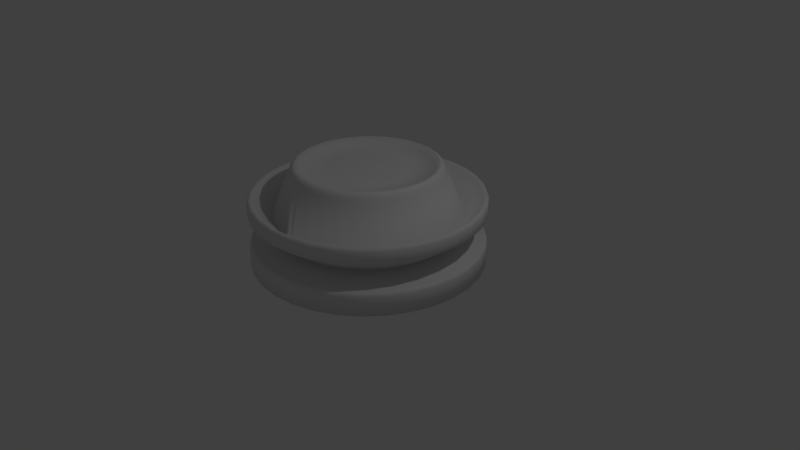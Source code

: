 # Source: Chess_piece_base.blend  (saved by Blender 2.79.0; exported with 4.5.12 LTS)
import bpy
from mathutils import Matrix  # noqa: F401  (used for matrix-valued properties, if any)

bpy.ops.wm.read_factory_settings(use_empty=True)
scene = bpy.context.scene
scene.name = 'Scene'

# ---- collections
col_collection_1 = bpy.data.collections.new('Collection 1'); scene.collection.children.link(col_collection_1)

# ---- world
world_world = bpy.data.worlds.new('World'); scene.world = world_world
world_world.color = (0.05088, 0.05088, 0.05088)
world_world.use_sun_shadow = False
world_world.sun_shadow_jitter_overblur = 0.0
world_world.cycles.sampling_method = 'MANUAL'

# ---- cameras
cam_camera = bpy.data.cameras.new('Camera')
cam_camera.clip_end = 100.0
cam_camera.lens = 35.0
cam_camera.sensor_width = 32.0
cam_camera.sensor_height = 18.0
cam_camera.ortho_scale = 7.314
cam_camera.dof.focus_distance = 0.0
cam_camera.dof.aperture_fstop = 128.0

# ---- lights
light_lamp = bpy.data.lights.new('Lamp', 'POINT')
light_lamp.transmission_factor = 0.0
light_lamp.cutoff_distance = 30.0
light_lamp.energy = 100.0
light_lamp.shadow_buffer_clip_start = 1.001
light_lamp.shadow_soft_size = 0.1
light_lamp.shadow_maximum_resolution = 0.006
light_lamp.use_absolute_resolution = True

# ---- meshes
me_cylinder = bpy.data.meshes.new('Cylinder')
me_cylinder.from_pydata([(0.0, 1.5, -1.0), (1.124e-07, 0.5469, 0.1895), (0.2926, 1.471, -1.0), (0.1067, 0.5364, 0.1895), (0.574, 1.386, -1.0), (0.2093, 0.5052, 0.1895), (0.8334, 1.247, -1.0), (0.3038, 0.4547, 0.1895), (1.061, 1.061, -1.0), (0.3867, 0.3867, 0.1895), (1.247, 0.8334, -1.0), (0.4547, 0.3038, 0.1895), (1.386, 0.574, -1.0), (0.5052, 0.2093, 0.1895), (1.471, 0.2926, -1.0), (0.5364, 0.1067, 0.1895), (1.5, 1.132e-07, -1.0), (0.5469, 3.585e-07, 0.1895), (1.471, -0.2926, -1.0), (0.5364, -0.1067, 0.1895), (1.386, -0.574, -1.0), (0.5052, -0.2093, 0.1895), (1.247, -0.8334, -1.0), (0.4547, -0.3038, 0.1895), (1.061, -1.061, -1.0), (0.3867, -0.3867, 0.1895), (0.8334, -1.247, -1.0), (0.3038, -0.4547, 0.1895), (0.574, -1.386, -1.0), (0.2093, -0.5052, 0.1895), (0.2926, -1.471, -1.0), (0.1067, -0.5364, 0.1895), (-4.888e-07, -1.5, -1.0), (-6.575e-08, -0.5469, 0.1895), (-0.2926, -1.471, -1.0), (-0.1067, -0.5364, 0.1895), (-0.574, -1.386, -1.0), (-0.2093, -0.5052, 0.1895), (-0.8334, -1.247, -1.0), (-0.3038, -0.4547, 0.1895), (-1.061, -1.061, -1.0), (-0.3867, -0.3867, 0.1895), (-1.247, -0.8334, -1.0), (-0.4547, -0.3038, 0.1895), (-1.386, -0.574, -1.0), (-0.5052, -0.2093, 0.1895), (-1.471, -0.2926, -1.0), (-0.5364, -0.1067, 0.1895), (-1.5, 1.448e-06, -1.0), (-0.5469, 8.452e-07, 0.1895), (-1.471, 0.2926, -1.0), (-0.5364, 0.1067, 0.1895), (-1.386, 0.574, -1.0), (-0.5052, 0.2093, 0.1895), (-1.247, 0.8334, -1.0), (-0.4547, 0.3038, 0.1895), (-1.061, 1.061, -1.0), (-0.3867, 0.3867, 0.1895), (-0.8334, 1.247, -1.0), (-0.3038, 0.4547, 0.1895), (-0.574, 1.386, -1.0), (-0.2093, 0.5052, 0.1895), (-0.2926, 1.471, -1.0), (-0.1067, 0.5364, 0.1895), (5.32e-08, 1.049, -0.6506), (0.0, 1.5, -0.3249), (7.786e-08, 0.84, 0.21), (0.1639, 0.8238, 0.21), (0.2926, 1.471, -0.3249), (0.2047, 1.029, -0.6506), (0.3214, 0.776, 0.21), (0.574, 1.386, -0.3249), (0.4014, 0.9692, -0.6506), (0.4667, 0.6984, 0.21), (0.8334, 1.247, -0.3249), (0.5828, 0.8722, -0.6506), (0.5939, 0.5939, 0.21), (1.061, 1.061, -0.3249), (0.7418, 0.7418, -0.6506), (0.6984, 0.4667, 0.21), (1.247, 0.8334, -0.3249), (0.8722, 0.5828, -0.6506), (0.776, 0.3214, 0.21), (1.386, 0.574, -0.3249), (0.9692, 0.4014, -0.6506), (0.8238, 0.1639, 0.21), (1.471, 0.2926, -0.3249), (1.029, 0.2047, -0.6506), (0.84, 2.831e-07, 0.21), (1.5, 1.132e-07, -0.3249), (1.049, 2.293e-07, -0.6506), (0.8238, -0.1639, 0.21), (1.471, -0.2926, -0.3249), (1.029, -0.2047, -0.6506), (0.776, -0.3214, 0.21), (1.386, -0.574, -0.3249), (0.9692, -0.4014, -0.6506), (0.6984, -0.4667, 0.21), (1.247, -0.8334, -0.3249), (0.8722, -0.5828, -0.6506), (0.5939, -0.5939, 0.21), (1.061, -1.061, -0.3249), (0.7418, -0.7418, -0.6506), (0.4667, -0.6984, 0.21), (0.8334, -1.247, -0.3249), (0.5828, -0.8722, -0.6506), (0.3214, -0.776, 0.21), (0.574, -1.386, -0.3249), (0.4014, -0.9692, -0.6506), (0.1639, -0.8238, 0.21), (0.2926, -1.471, -0.3249), (0.2047, -1.029, -0.6506), (-1.958e-07, -0.84, 0.21), (-4.888e-07, -1.5, -0.3249), (-2.886e-07, -1.049, -0.6506), (-0.1639, -0.8238, 0.21), (-0.2926, -1.471, -0.3249), (-0.2047, -1.029, -0.6506), (-0.3214, -0.776, 0.21), (-0.574, -1.386, -0.3249), (-0.4014, -0.9692, -0.6506), (-0.4667, -0.6984, 0.21), (-0.8334, -1.247, -0.3249), (-0.5828, -0.8722, -0.6506), (-0.5939, -0.5939, 0.21), (-1.061, -1.061, -0.3249), (-0.7418, -0.7418, -0.6506), (-0.6984, -0.4667, 0.21), (-1.247, -0.8334, -0.3249), (-0.8722, -0.5828, -0.6506), (-0.776, -0.3214, 0.21), (-1.386, -0.574, -0.3249), (-0.9692, -0.4014, -0.6506), (-0.8238, -0.1639, 0.21), (-1.471, -0.2926, -0.3249), (-1.029, -0.2047, -0.6506), (-0.84, 1.031e-06, 0.21), (-1.5, 1.448e-06, -0.3249), (-1.049, 1.163e-06, -0.6506), (-0.8238, 0.1639, 0.21), (-1.471, 0.2926, -0.3249), (-1.029, 0.2047, -0.6506), (-0.776, 0.3214, 0.21), (-1.386, 0.574, -0.3249), (-0.9692, 0.4014, -0.6506), (-0.6984, 0.4667, 0.21), (-1.247, 0.8334, -0.3249), (-0.8722, 0.5828, -0.6506), (-0.5939, 0.5939, 0.21), (-1.061, 1.061, -0.3249), (-0.7418, 0.7418, -0.6506), (-0.4667, 0.6984, 0.21), (-0.8334, 1.247, -0.3249), (-0.5828, 0.8722, -0.6506), (-0.3214, 0.776, 0.21), (-0.574, 1.386, -0.3249), (-0.4014, 0.9692, -0.6506), (-0.1639, 0.8238, 0.21), (-0.2926, 1.471, -0.3249), (-0.2047, 1.029, -0.6506), (3.482e-08, 1.205, -0.3705), (0.2351, 1.182, -0.3705), (0.4611, 1.113, -0.3705), (0.6694, 1.002, -0.3705), (0.852, 0.852, -0.3705), (1.002, 0.6694, -0.3705), (1.113, 0.4611, -0.3705), (1.182, 0.2351, -0.3705), (1.205, 1.892e-07, -0.3705), (1.182, -0.2351, -0.3705), (1.113, -0.4611, -0.3705), (1.002, -0.6694, -0.3705), (0.852, -0.852, -0.3705), (0.6694, -1.002, -0.3705), (0.4611, -1.113, -0.3705), (0.2351, -1.182, -0.3705), (-3.578e-07, -1.205, -0.3705), (-0.2351, -1.182, -0.3705), (-0.4611, -1.113, -0.3705), (-0.6694, -1.002, -0.3705), (-0.852, -0.852, -0.3705), (-1.002, -0.6694, -0.3705), (-1.113, -0.4611, -0.3705), (-1.182, -0.2351, -0.3705), (-1.205, 1.262e-06, -0.3705), (-1.182, 0.2351, -0.3705), (-1.113, 0.4611, -0.3705), (-1.002, 0.6694, -0.3705), (-0.852, 0.852, -0.3705), (-0.6694, 1.002, -0.3705), (-0.4611, 1.113, -0.3705), (-0.2351, 1.182, -0.3705), (6.709e-08, 0.9644, 0.186), (7.791e-08, 0.8815, 0.2766), (6.956e-08, 0.9516, 0.2269), (7.358e-08, 0.9212, 0.2601), (0.172, 0.8645, 0.2766), (0.1881, 0.9458, 0.186), (0.1797, 0.9035, 0.2601), (0.1856, 0.9333, 0.2269), (0.3373, 0.8144, 0.2766), (0.369, 0.891, 0.186), (0.3525, 0.8511, 0.2601), (0.3641, 0.8791, 0.2269), (0.4897, 0.7329, 0.2766), (0.5358, 0.8018, 0.186), (0.5118, 0.766, 0.2601), (0.5287, 0.7912, 0.2269), (0.6233, 0.6233, 0.2766), (0.6819, 0.6819, 0.186), (0.6514, 0.6514, 0.2601), (0.6729, 0.6729, 0.2269), (0.7329, 0.4897, 0.2766), (0.8018, 0.5358, 0.186), (0.766, 0.5118, 0.2601), (0.7912, 0.5287, 0.2269), (0.8144, 0.3373, 0.2766), (0.891, 0.369, 0.186), (0.8511, 0.3525, 0.2601), (0.8791, 0.3641, 0.2269), (0.8645, 0.172, 0.2766), (0.9458, 0.1881, 0.186), (0.9035, 0.1797, 0.2601), (0.9333, 0.1856, 0.2269), (0.8815, 2.605e-07, 0.2766), (0.9644, 2.384e-07, 0.186), (0.9212, 2.505e-07, 0.2601), (0.9516, 2.425e-07, 0.2269), (0.8645, -0.172, 0.2766), (0.9458, -0.1881, 0.186), (0.9035, -0.1797, 0.2601), (0.9333, -0.1856, 0.2269), (0.8144, -0.3373, 0.2766), (0.891, -0.369, 0.186), (0.8511, -0.3525, 0.2601), (0.8791, -0.3641, 0.2269), (0.7329, -0.4897, 0.2766), (0.8018, -0.5358, 0.186), (0.766, -0.5118, 0.2601), (0.7912, -0.5287, 0.2269), (0.6233, -0.6233, 0.2766), (0.6819, -0.6819, 0.186), (0.6514, -0.6514, 0.2601), (0.6729, -0.6729, 0.2269), (0.4897, -0.7329, 0.2766), (0.5358, -0.8018, 0.186), (0.5118, -0.766, 0.2601), (0.5287, -0.7912, 0.2269), (0.3373, -0.8144, 0.2766), (0.369, -0.891, 0.186), (0.3525, -0.8511, 0.2601), (0.3641, -0.8791, 0.2269), (0.172, -0.8645, 0.2766), (0.1881, -0.9458, 0.186), (0.1797, -0.9035, 0.2601), (0.1856, -0.9333, 0.2269), (-2.093e-07, -0.8815, 0.2766), (-2.471e-07, -0.9644, 0.186), (-2.266e-07, -0.9212, 0.2601), (-2.405e-07, -0.9516, 0.2269), (-0.172, -0.8645, 0.2766), (-0.1881, -0.9458, 0.186), (-0.1797, -0.9035, 0.2601), (-0.1856, -0.9333, 0.2269), (-0.3373, -0.8144, 0.2766), (-0.369, -0.891, 0.186), (-0.3525, -0.8511, 0.2601), (-0.3641, -0.8791, 0.2269), (-0.4897, -0.7329, 0.2766), (-0.5358, -0.8018, 0.186), (-0.5118, -0.766, 0.2601), (-0.5287, -0.7912, 0.2269), (-0.6233, -0.6233, 0.2766), (-0.6819, -0.6819, 0.186), (-0.6514, -0.6514, 0.2601), (-0.6729, -0.6729, 0.2269), (-0.7329, -0.4897, 0.2766), (-0.8018, -0.5358, 0.186), (-0.766, -0.5118, 0.2601), (-0.7912, -0.5287, 0.2269), (-0.8144, -0.3373, 0.2766), (-0.891, -0.369, 0.186), (-0.8511, -0.3525, 0.2601), (-0.8791, -0.3641, 0.2269), (-0.8645, -0.172, 0.2766), (-0.9458, -0.1881, 0.186), (-0.9035, -0.1797, 0.2601), (-0.9333, -0.1856, 0.2269), (-0.8815, 1.045e-06, 0.2766), (-0.9644, 1.097e-06, 0.186), (-0.9212, 1.07e-06, 0.2601), (-0.9516, 1.089e-06, 0.2269), (-0.8645, 0.172, 0.2766), (-0.9458, 0.1881, 0.186), (-0.9035, 0.1797, 0.2601), (-0.9333, 0.1856, 0.2269), (-0.8144, 0.3373, 0.2766), (-0.891, 0.369, 0.186), (-0.8511, 0.3525, 0.2601), (-0.8791, 0.3641, 0.2269), (-0.7329, 0.4897, 0.2766), (-0.8018, 0.5358, 0.186), (-0.766, 0.5118, 0.2601), (-0.7912, 0.5287, 0.2269), (-0.6233, 0.6233, 0.2766), (-0.6819, 0.6819, 0.186), (-0.6514, 0.6514, 0.2601), (-0.6729, 0.6729, 0.2269), (-0.4897, 0.7329, 0.2766), (-0.5358, 0.8018, 0.186), (-0.5118, 0.766, 0.2601), (-0.5287, 0.7912, 0.2269), (-0.3373, 0.8144, 0.2766), (-0.369, 0.891, 0.186), (-0.3525, 0.8511, 0.2601), (-0.3641, 0.8791, 0.2269), (-0.172, 0.8645, 0.2766), (-0.1881, 0.9458, 0.186), (-0.1797, 0.9035, 0.2601), (-0.1856, 0.9333, 0.2269), (7.649e-09, 1.435, -0.1468), (0.0, 1.5, -0.1739), (2.27e-09, 1.481, -0.1286), (0.2926, 1.471, -0.1739), (0.28, 1.408, -0.1468), (0.2889, 1.453, -0.1286), (0.574, 1.386, -0.1739), (0.5492, 1.326, -0.1468), (0.5668, 1.368, -0.1286), (0.8334, 1.247, -0.1739), (0.7973, 1.193, -0.1468), (0.8228, 1.231, -0.1286), (1.061, 1.061, -0.1739), (1.015, 1.015, -0.1468), (1.047, 1.047, -0.1286), (1.247, 0.8334, -0.1739), (1.193, 0.7973, -0.1468), (1.231, 0.8228, -0.1286), (1.386, 0.574, -0.1739), (1.326, 0.5492, -0.1468), (1.368, 0.5668, -0.1286), (1.471, 0.2926, -0.1739), (1.408, 0.28, -0.1468), (1.453, 0.2889, -0.1286), (1.5, 1.132e-07, -0.1739), (1.435, 1.299e-07, -0.1468), (1.481, 1.182e-07, -0.1286), (1.471, -0.2926, -0.1739), (1.408, -0.28, -0.1468), (1.453, -0.2889, -0.1286), (1.386, -0.574, -0.1739), (1.326, -0.5492, -0.1468), (1.368, -0.5668, -0.1286), (1.247, -0.8334, -0.1739), (1.193, -0.7973, -0.1468), (1.231, -0.8228, -0.1286), (1.061, -1.061, -0.1739), (1.015, -1.015, -0.1468), (1.047, -1.047, -0.1286), (0.8334, -1.247, -0.1739), (0.7973, -1.193, -0.1468), (0.8228, -1.231, -0.1286), (0.574, -1.386, -0.1739), (0.5492, -1.326, -0.1468), (0.5668, -1.368, -0.1286), (0.2926, -1.471, -0.1739), (0.28, -1.408, -0.1468), (0.2889, -1.453, -0.1286), (-4.888e-07, -1.5, -0.1739), (-4.6e-07, -1.435, -0.1468), (-4.803e-07, -1.481, -0.1286), (-0.2926, -1.471, -0.1739), (-0.28, -1.408, -0.1468), (-0.2889, -1.453, -0.1286), (-0.574, -1.386, -0.1739), (-0.5492, -1.326, -0.1468), (-0.5668, -1.368, -0.1286), (-0.8334, -1.247, -0.1739), (-0.7973, -1.193, -0.1468), (-0.8228, -1.231, -0.1286), (-1.061, -1.061, -0.1739), (-1.015, -1.015, -0.1468), (-1.047, -1.047, -0.1286), (-1.247, -0.8334, -0.1739), (-1.193, -0.7973, -0.1468), (-1.231, -0.8228, -0.1286), (-1.386, -0.574, -0.1739), (-1.326, -0.5492, -0.1468), (-1.368, -0.5668, -0.1286), (-1.471, -0.2926, -0.1739), (-1.408, -0.28, -0.1468), (-1.453, -0.2889, -0.1286), (-1.5, 1.448e-06, -0.1739), (-1.435, 1.407e-06, -0.1468), (-1.481, 1.436e-06, -0.1286), (-1.471, 0.2926, -0.1739), (-1.408, 0.28, -0.1468), (-1.453, 0.2889, -0.1286), (-1.386, 0.574, -0.1739), (-1.326, 0.5492, -0.1468), (-1.368, 0.5668, -0.1286), (-1.247, 0.8334, -0.1739), (-1.193, 0.7973, -0.1468), (-1.231, 0.8228, -0.1286), (-1.061, 1.061, -0.1739), (-1.015, 1.015, -0.1468), (-1.047, 1.047, -0.1286), (-0.8334, 1.247, -0.1739), (-0.7973, 1.193, -0.1468), (-0.8228, 1.231, -0.1286), (-0.574, 1.386, -0.1739), (-0.5492, 1.326, -0.1468), (-0.5668, 1.368, -0.1286), (-0.2926, 1.471, -0.1739), (-0.28, 1.408, -0.1468), (-0.2889, 1.453, -0.1286), (5.861e-09, 1.45, -0.703), (0.0, 1.5, -0.7495), (2.969e-09, 1.475, -0.7081), (8.149e-10, 1.493, -0.7251), (0.2926, 1.471, -0.7495), (0.2829, 1.422, -0.703), (0.2913, 1.465, -0.7251), (0.2878, 1.447, -0.7081), (0.574, 1.386, -0.7495), (0.555, 1.34, -0.703), (0.5715, 1.38, -0.7251), (0.5645, 1.363, -0.7081), (0.8334, 1.247, -0.7495), (0.8058, 1.206, -0.703), (0.8297, 1.242, -0.7251), (0.8196, 1.227, -0.7081), (1.061, 1.061, -0.7495), (1.026, 1.026, -0.703), (1.056, 1.056, -0.7251), (1.043, 1.043, -0.7081), (1.247, 0.8334, -0.7495), (1.206, 0.8058, -0.703), (1.242, 0.8297, -0.7251), (1.227, 0.8196, -0.7081), (1.386, 0.574, -0.7495), (1.34, 0.555, -0.703), (1.38, 0.5715, -0.7251), (1.363, 0.5645, -0.7081), (1.471, 0.2926, -0.7495), (1.422, 0.2829, -0.703), (1.465, 0.2913, -0.7251), (1.447, 0.2878, -0.7081), (1.5, 1.132e-07, -0.7495), (1.45, 1.26e-07, -0.703), (1.493, 1.15e-07, -0.7251), (1.475, 1.197e-07, -0.7081), (1.471, -0.2926, -0.7495), (1.422, -0.2829, -0.703), (1.465, -0.2913, -0.7251), (1.447, -0.2878, -0.7081), (1.386, -0.574, -0.7495), (1.34, -0.555, -0.703), (1.38, -0.5715, -0.7251), (1.363, -0.5645, -0.7081), (1.247, -0.8334, -0.7495), (1.206, -0.8058, -0.703), (1.242, -0.8297, -0.7251), (1.227, -0.8196, -0.7081), (1.061, -1.061, -0.7495), (1.026, -1.026, -0.703), (1.056, -1.056, -0.7251), (1.043, -1.043, -0.7081), (0.8334, -1.247, -0.7495), (0.8058, -1.206, -0.703), (0.8297, -1.242, -0.7251), (0.8196, -1.227, -0.7081), (0.574, -1.386, -0.7495), (0.555, -1.34, -0.703), (0.5715, -1.38, -0.7251), (0.5645, -1.363, -0.7081), (0.2926, -1.471, -0.7495), (0.2829, -1.422, -0.703), (0.2913, -1.465, -0.7251), (0.2878, -1.447, -0.7081), (-4.888e-07, -1.5, -0.7495), (-4.667e-07, -1.45, -0.703), (-4.858e-07, -1.493, -0.7251), (-4.778e-07, -1.475, -0.7081), (-0.2926, -1.471, -0.7495), (-0.2829, -1.422, -0.703), (-0.2913, -1.465, -0.7251), (-0.2878, -1.447, -0.7081), (-0.574, -1.386, -0.7495), (-0.555, -1.34, -0.703), (-0.5715, -1.38, -0.7251), (-0.5645, -1.363, -0.7081), (-0.8334, -1.247, -0.7495), (-0.8058, -1.206, -0.703), (-0.8297, -1.242, -0.7251), (-0.8196, -1.227, -0.7081), (-1.061, -1.061, -0.7495), (-1.026, -1.026, -0.703), (-1.056, -1.056, -0.7251), (-1.043, -1.043, -0.7081), (-1.247, -0.8334, -0.7495), (-1.206, -0.8058, -0.703), (-1.242, -0.8297, -0.7251), (-1.227, -0.8196, -0.7081), (-1.386, -0.574, -0.7495), (-1.34, -0.555, -0.703), (-1.38, -0.5715, -0.7251), (-1.363, -0.5645, -0.7081), (-1.471, -0.2926, -0.7495), (-1.422, -0.2829, -0.703), (-1.465, -0.2913, -0.7251), (-1.447, -0.2878, -0.7081), (-1.5, 1.448e-06, -0.7495), (-1.45, 1.417e-06, -0.703), (-1.493, 1.444e-06, -0.7251), (-1.475, 1.433e-06, -0.7081), (-1.471, 0.2926, -0.7495), (-1.422, 0.2829, -0.703), (-1.465, 0.2913, -0.7251), (-1.447, 0.2878, -0.7081), (-1.386, 0.574, -0.7495), (-1.34, 0.555, -0.703), (-1.38, 0.5715, -0.7251), (-1.363, 0.5645, -0.7081), (-1.247, 0.8334, -0.7495), (-1.206, 0.8058, -0.703), (-1.242, 0.8297, -0.7251), (-1.227, 0.8196, -0.7081), (-1.061, 1.061, -0.7495), (-1.026, 1.026, -0.703), (-1.056, 1.056, -0.7251), (-1.043, 1.043, -0.7081), (-0.8334, 1.247, -0.7495), (-0.8057, 1.206, -0.703), (-0.8297, 1.242, -0.7251), (-0.8196, 1.227, -0.7081), (-0.574, 1.386, -0.7495), (-0.555, 1.34, -0.703), (-0.5715, 1.38, -0.7251), (-0.5645, 1.363, -0.7081), (-0.2926, 1.471, -0.7495), (-0.2829, 1.422, -0.703), (-0.2913, 1.465, -0.7251), (-0.2878, 1.447, -0.7081)], [], [(66, 1, 3, 67), (67, 3, 5, 70), (70, 5, 7, 73), (73, 7, 9, 76), (76, 9, 11, 79), (79, 11, 13, 82), (82, 13, 15, 85), (85, 15, 17, 88), (88, 17, 19, 91), (91, 19, 21, 94), (94, 21, 23, 97), (97, 23, 25, 100), (100, 25, 27, 103), (103, 27, 29, 106), (106, 29, 31, 109), (109, 31, 33, 112), (112, 33, 35, 115), (115, 35, 37, 118), (118, 37, 39, 121), (121, 39, 41, 124), (124, 41, 43, 127), (127, 43, 45, 130), (130, 45, 47, 133), (133, 47, 49, 136), (136, 49, 51, 139), (139, 51, 53, 142), (142, 53, 55, 145), (145, 55, 57, 148), (148, 57, 59, 151), (151, 59, 61, 154), (3, 1, 63, 61, 59, 57, 55, 53, 51, 49, 47, 45, 43, 41, 39, 37, 35, 33, 31, 29, 27, 25, 23, 21, 19, 17, 15, 13, 11, 9, 7, 5), (154, 61, 63, 157), (157, 63, 1, 66), (0, 2, 4, 6, 8, 10, 12, 14, 16, 18, 20, 22, 24, 26, 28, 30, 32, 34, 36, 38, 40, 42, 44, 46, 48, 50, 52, 54, 56, 58, 60, 62), (416, 64, 69, 421), (2, 420, 424, 4), (159, 158, 65, 64), (414, 191, 160, 320), (196, 67, 70, 200), (537, 156, 159, 541), (156, 155, 158, 159), (190, 313, 317, 191), (533, 153, 156, 537), (60, 536, 540, 62), (153, 152, 155, 156), (411, 190, 191, 414), (189, 309, 313, 190), (529, 150, 153, 533), (58, 532, 536, 60), (150, 149, 152, 153), (408, 189, 190, 411), (188, 305, 309, 189), (525, 147, 150, 529), (56, 528, 532, 58), (147, 146, 149, 150), (405, 188, 189, 408), (187, 301, 305, 188), (521, 144, 147, 525), (54, 524, 528, 56), (144, 143, 146, 147), (402, 187, 188, 405), (186, 297, 301, 187), (517, 141, 144, 521), (52, 520, 524, 54), (141, 140, 143, 144), (399, 186, 187, 402), (185, 293, 297, 186), (513, 138, 141, 517), (50, 516, 520, 52), (138, 137, 140, 141), (396, 185, 186, 399), (184, 289, 293, 185), (509, 135, 138, 513), (48, 512, 516, 50), (135, 134, 137, 138), (393, 184, 185, 396), (183, 285, 289, 184), (505, 132, 135, 509), (46, 508, 512, 48), (132, 131, 134, 135), (390, 183, 184, 393), (182, 281, 285, 183), (501, 129, 132, 505), (44, 504, 508, 46), (129, 128, 131, 132), (387, 182, 183, 390), (181, 277, 281, 182), (497, 126, 129, 501), (42, 500, 504, 44), (126, 125, 128, 129), (384, 181, 182, 387), (180, 273, 277, 181), (493, 123, 126, 497), (40, 496, 500, 42), (123, 122, 125, 126), (381, 180, 181, 384), (179, 269, 273, 180), (489, 120, 123, 493), (38, 492, 496, 40), (120, 119, 122, 123), (378, 179, 180, 381), (178, 265, 269, 179), (485, 117, 120, 489), (36, 488, 492, 38), (117, 116, 119, 120), (375, 178, 179, 378), (177, 261, 265, 178), (481, 114, 117, 485), (34, 484, 488, 36), (114, 113, 116, 117), (372, 177, 178, 375), (176, 257, 261, 177), (477, 111, 114, 481), (32, 480, 484, 34), (111, 110, 113, 114), (369, 176, 177, 372), (175, 253, 257, 176), (473, 108, 111, 477), (30, 476, 480, 32), (108, 107, 110, 111), (366, 175, 176, 369), (174, 249, 253, 175), (469, 105, 108, 473), (28, 472, 476, 30), (105, 104, 107, 108), (363, 174, 175, 366), (173, 245, 249, 174), (465, 102, 105, 469), (26, 468, 472, 28), (102, 101, 104, 105), (360, 173, 174, 363), (172, 241, 245, 173), (461, 99, 102, 465), (24, 464, 468, 26), (99, 98, 101, 102), (357, 172, 173, 360), (171, 237, 241, 172), (457, 96, 99, 461), (22, 460, 464, 24), (96, 95, 98, 99), (354, 171, 172, 357), (170, 233, 237, 171), (453, 93, 96, 457), (20, 456, 460, 22), (93, 92, 95, 96), (351, 170, 171, 354), (169, 229, 233, 170), (449, 90, 93, 453), (18, 452, 456, 20), (90, 89, 92, 93), (348, 169, 170, 351), (168, 225, 229, 169), (445, 87, 90, 449), (16, 448, 452, 18), (87, 86, 89, 90), (345, 168, 169, 348), (167, 221, 225, 168), (441, 84, 87, 445), (14, 444, 448, 16), (84, 83, 86, 87), (342, 167, 168, 345), (166, 217, 221, 167), (437, 81, 84, 441), (12, 440, 444, 14), (81, 80, 83, 84), (339, 166, 167, 342), (165, 213, 217, 166), (433, 78, 81, 437), (10, 436, 440, 12), (78, 77, 80, 81), (336, 165, 166, 339), (164, 209, 213, 165), (429, 75, 78, 433), (8, 432, 436, 10), (75, 74, 77, 78), (333, 164, 165, 336), (163, 205, 209, 164), (425, 72, 75, 429), (6, 428, 432, 8), (72, 71, 74, 75), (330, 163, 164, 333), (162, 201, 205, 163), (421, 69, 72, 425), (4, 424, 428, 6), (69, 68, 71, 72), (327, 162, 163, 330), (161, 197, 201, 162), (62, 540, 417, 0), (541, 159, 64, 416), (64, 65, 68, 69), (320, 160, 161, 324), (191, 317, 192, 160), (158, 413, 321, 65), (316, 157, 66, 193), (68, 323, 326, 71), (200, 70, 73, 204), (71, 326, 329, 74), (204, 73, 76, 208), (74, 329, 332, 77), (208, 76, 79, 212), (77, 332, 335, 80), (212, 79, 82, 216), (80, 335, 338, 83), (216, 82, 85, 220), (83, 338, 341, 86), (220, 85, 88, 224), (86, 341, 344, 89), (224, 88, 91, 228), (89, 344, 347, 92), (228, 91, 94, 232), (92, 347, 350, 95), (232, 94, 97, 236), (95, 350, 353, 98), (236, 97, 100, 240), (98, 353, 356, 101), (240, 100, 103, 244), (101, 356, 359, 104), (244, 103, 106, 248), (104, 359, 362, 107), (248, 106, 109, 252), (107, 362, 365, 110), (252, 109, 112, 256), (110, 365, 368, 113), (256, 112, 115, 260), (113, 368, 371, 116), (260, 115, 118, 264), (116, 371, 374, 119), (264, 118, 121, 268), (119, 374, 377, 122), (268, 121, 124, 272), (122, 377, 380, 125), (272, 124, 127, 276), (125, 380, 383, 128), (276, 127, 130, 280), (128, 383, 386, 131), (280, 130, 133, 284), (131, 386, 389, 134), (284, 133, 136, 288), (134, 389, 392, 137), (288, 136, 139, 292), (137, 392, 395, 140), (292, 139, 142, 296), (140, 395, 398, 143), (296, 142, 145, 300), (143, 398, 401, 146), (300, 145, 148, 304), (146, 401, 404, 149), (304, 148, 151, 308), (149, 404, 407, 152), (308, 151, 154, 312), (152, 407, 410, 155), (312, 154, 157, 316), (155, 410, 413, 158), (324, 161, 162, 327), (160, 192, 197, 161), (193, 196, 198, 195), (195, 198, 199, 194), (194, 199, 197, 192), (196, 200, 202, 198), (198, 202, 203, 199), (199, 203, 201, 197), (200, 204, 206, 202), (202, 206, 207, 203), (203, 207, 205, 201), (204, 208, 210, 206), (206, 210, 211, 207), (207, 211, 209, 205), (208, 212, 214, 210), (210, 214, 215, 211), (211, 215, 213, 209), (212, 216, 218, 214), (214, 218, 219, 215), (215, 219, 217, 213), (216, 220, 222, 218), (218, 222, 223, 219), (219, 223, 221, 217), (220, 224, 226, 222), (222, 226, 227, 223), (223, 227, 225, 221), (224, 228, 230, 226), (226, 230, 231, 227), (227, 231, 229, 225), (228, 232, 234, 230), (230, 234, 235, 231), (231, 235, 233, 229), (232, 236, 238, 234), (234, 238, 239, 235), (235, 239, 237, 233), (236, 240, 242, 238), (238, 242, 243, 239), (239, 243, 241, 237), (240, 244, 246, 242), (242, 246, 247, 243), (243, 247, 245, 241), (244, 248, 250, 246), (246, 250, 251, 247), (247, 251, 249, 245), (248, 252, 254, 250), (250, 254, 255, 251), (251, 255, 253, 249), (252, 256, 258, 254), (254, 258, 259, 255), (255, 259, 257, 253), (256, 260, 262, 258), (258, 262, 263, 259), (259, 263, 261, 257), (260, 264, 266, 262), (262, 266, 267, 263), (263, 267, 265, 261), (264, 268, 270, 266), (266, 270, 271, 267), (267, 271, 269, 265), (268, 272, 274, 270), (270, 274, 275, 271), (271, 275, 273, 269), (272, 276, 278, 274), (274, 278, 279, 275), (275, 279, 277, 273), (276, 280, 282, 278), (278, 282, 283, 279), (279, 283, 281, 277), (280, 284, 286, 282), (282, 286, 287, 283), (283, 287, 285, 281), (284, 288, 290, 286), (286, 290, 291, 287), (287, 291, 289, 285), (288, 292, 294, 290), (290, 294, 295, 291), (291, 295, 293, 289), (292, 296, 298, 294), (294, 298, 299, 295), (295, 299, 297, 293), (296, 300, 302, 298), (298, 302, 303, 299), (299, 303, 301, 297), (300, 304, 306, 302), (302, 306, 307, 303), (303, 307, 305, 301), (304, 308, 310, 306), (306, 310, 311, 307), (307, 311, 309, 305), (308, 312, 314, 310), (310, 314, 315, 311), (311, 315, 313, 309), (312, 316, 318, 314), (314, 318, 319, 315), (315, 319, 317, 313), (316, 193, 195, 318), (318, 195, 194, 319), (319, 194, 192, 317), (193, 66, 67, 196), (414, 320, 322, 415), (415, 322, 321, 413), (411, 414, 415, 412), (412, 415, 413, 410), (408, 411, 412, 409), (409, 412, 410, 407), (405, 408, 409, 406), (406, 409, 407, 404), (402, 405, 406, 403), (403, 406, 404, 401), (399, 402, 403, 400), (400, 403, 401, 398), (396, 399, 400, 397), (397, 400, 398, 395), (393, 396, 397, 394), (394, 397, 395, 392), (390, 393, 394, 391), (391, 394, 392, 389), (387, 390, 391, 388), (388, 391, 389, 386), (384, 387, 388, 385), (385, 388, 386, 383), (381, 384, 385, 382), (382, 385, 383, 380), (378, 381, 382, 379), (379, 382, 380, 377), (375, 378, 379, 376), (376, 379, 377, 374), (372, 375, 376, 373), (373, 376, 374, 371), (369, 372, 373, 370), (370, 373, 371, 368), (366, 369, 370, 367), (367, 370, 368, 365), (363, 366, 367, 364), (364, 367, 365, 362), (360, 363, 364, 361), (361, 364, 362, 359), (357, 360, 361, 358), (358, 361, 359, 356), (354, 357, 358, 355), (355, 358, 356, 353), (351, 354, 355, 352), (352, 355, 353, 350), (348, 351, 352, 349), (349, 352, 350, 347), (345, 348, 349, 346), (346, 349, 347, 344), (342, 345, 346, 343), (343, 346, 344, 341), (339, 342, 343, 340), (340, 343, 341, 338), (336, 339, 340, 337), (337, 340, 338, 335), (333, 336, 337, 334), (334, 337, 335, 332), (330, 333, 334, 331), (331, 334, 332, 329), (327, 330, 331, 328), (328, 331, 329, 326), (324, 327, 328, 325), (325, 328, 326, 323), (320, 324, 325, 322), (322, 325, 323, 321), (65, 321, 323, 68), (541, 416, 418, 543), (543, 418, 419, 542), (542, 419, 417, 540), (537, 541, 543, 539), (539, 543, 542, 538), (538, 542, 540, 536), (533, 537, 539, 535), (535, 539, 538, 534), (534, 538, 536, 532), (529, 533, 535, 531), (531, 535, 534, 530), (530, 534, 532, 528), (525, 529, 531, 527), (527, 531, 530, 526), (526, 530, 528, 524), (521, 525, 527, 523), (523, 527, 526, 522), (522, 526, 524, 520), (517, 521, 523, 519), (519, 523, 522, 518), (518, 522, 520, 516), (513, 517, 519, 515), (515, 519, 518, 514), (514, 518, 516, 512), (509, 513, 515, 511), (511, 515, 514, 510), (510, 514, 512, 508), (505, 509, 511, 507), (507, 511, 510, 506), (506, 510, 508, 504), (501, 505, 507, 503), (503, 507, 506, 502), (502, 506, 504, 500), (497, 501, 503, 499), (499, 503, 502, 498), (498, 502, 500, 496), (493, 497, 499, 495), (495, 499, 498, 494), (494, 498, 496, 492), (489, 493, 495, 491), (491, 495, 494, 490), (490, 494, 492, 488), (485, 489, 491, 487), (487, 491, 490, 486), (486, 490, 488, 484), (481, 485, 487, 483), (483, 487, 486, 482), (482, 486, 484, 480), (477, 481, 483, 479), (479, 483, 482, 478), (478, 482, 480, 476), (473, 477, 479, 475), (475, 479, 478, 474), (474, 478, 476, 472), (469, 473, 475, 471), (471, 475, 474, 470), (470, 474, 472, 468), (465, 469, 471, 467), (467, 471, 470, 466), (466, 470, 468, 464), (461, 465, 467, 463), (463, 467, 466, 462), (462, 466, 464, 460), (457, 461, 463, 459), (459, 463, 462, 458), (458, 462, 460, 456), (453, 457, 459, 455), (455, 459, 458, 454), (454, 458, 456, 452), (449, 453, 455, 451), (451, 455, 454, 450), (450, 454, 452, 448), (445, 449, 451, 447), (447, 451, 450, 446), (446, 450, 448, 444), (441, 445, 447, 443), (443, 447, 446, 442), (442, 446, 444, 440), (437, 441, 443, 439), (439, 443, 442, 438), (438, 442, 440, 436), (433, 437, 439, 435), (435, 439, 438, 434), (434, 438, 436, 432), (429, 433, 435, 431), (431, 435, 434, 430), (430, 434, 432, 428), (425, 429, 431, 427), (427, 431, 430, 426), (426, 430, 428, 424), (421, 425, 427, 423), (423, 427, 426, 422), (422, 426, 424, 420), (416, 421, 423, 418), (418, 423, 422, 419), (419, 422, 420, 417), (0, 417, 420, 2)])
me_cylinder.polygons.foreach_set('use_smooth', [True] * 514)
me_cylinder.use_remesh_preserve_volume = False
me_cylinder.use_remesh_preserve_attributes = False
me_cylinder.use_mirror_vertex_groups = False
me_cylinder.update()

# ---- objects
ob_chess_piece_base = bpy.data.objects.new('Chess piece base', me_cylinder)
ob_lamp = bpy.data.objects.new('Lamp', light_lamp)
ob_camera = bpy.data.objects.new('Camera', cam_camera)

# ---- transforms, parenting, visibility, modifiers, constraints
ob_chess_piece_base.location = (0.0, 0.0, 1.0)
ob_chess_piece_base.lineart.crease_threshold = 0.0
ob_lamp.location = (4.076, 1.005, 5.904)
ob_lamp.rotation_euler = (0.6503, 0.05522, 1.866)
ob_lamp.lock_rotations_4d = False
ob_lamp.empty_display_type = 'ARROWS'
ob_lamp.color = (0.0, 0.0, 0.0, 0.0)
ob_lamp.lineart.crease_threshold = 0.0
ob_camera.location = (7.481, -6.508, 5.344)
ob_camera.rotation_euler = (1.109, 0.0, 0.8149)
ob_camera.lock_rotations_4d = False
ob_camera.empty_display_type = 'ARROWS'
ob_camera.color = (0.0, 0.0, 0.0, 0.0)
ob_camera.display_type = 'WIRE'
ob_camera.lineart.crease_threshold = 0.0

# ---- collection membership
col_collection_1.objects.link(ob_chess_piece_base)
col_collection_1.objects.link(ob_lamp)
col_collection_1.objects.link(ob_camera)

# ---- scene / render settings (as saved in the file)
scene.camera = ob_camera
scene.frame_start = 1; scene.frame_end = 250; scene.frame_set(1)
scene.render.engine = 'BLENDER_EEVEE_NEXT'
scene.render.resolution_percentage = 50
scene.render.dither_intensity = 0.0
scene.cycles.use_denoising = False
scene.cycles.samples = 128
scene.cycles.sampling_pattern = 'TABULATED_SOBOL'
scene.cycles.use_adaptive_sampling = False
scene.cycles.use_light_tree = False
scene.cycles.blur_glossy = 0.0
scene.cycles.sample_clamp_indirect = 0.0
scene.view_settings.view_transform = 'Standard'
bpy.context.view_layer.update()
